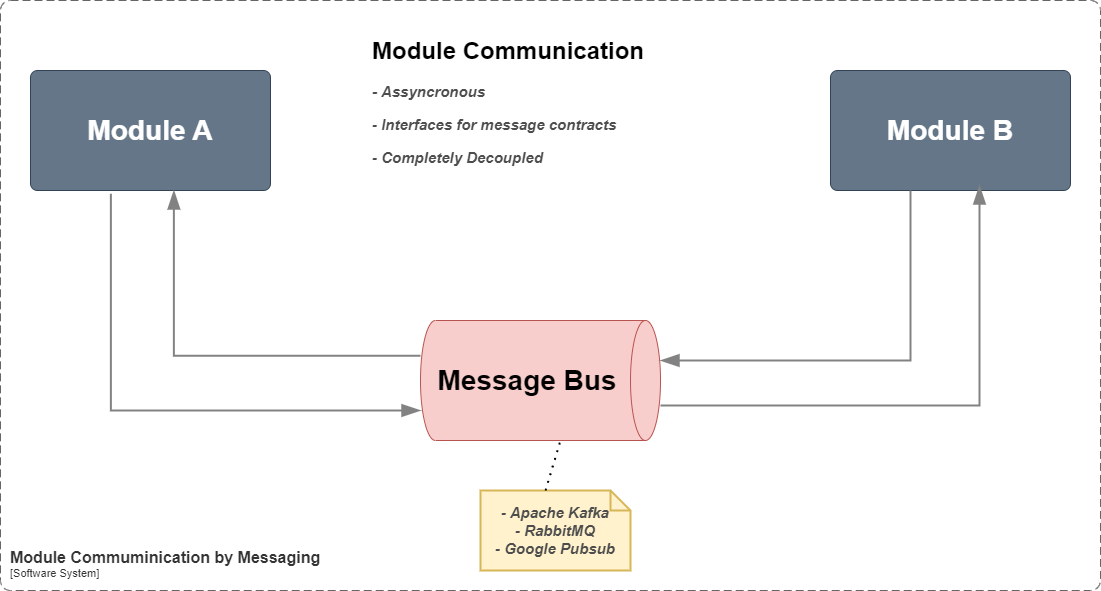

The diagram above was exported from draw.io. Its source (the exported page's mxGraphModel, read from the mxfile embedded in the PNG):
<mxGraphModel dx="1056" dy="1212" grid="1" gridSize="10" guides="1" tooltips="1" connect="1" arrows="1" fold="1" page="1" pageScale="1" pageWidth="850" pageHeight="1100" math="0" shadow="0">
  <root>
    <mxCell id="0" />
    <mxCell id="1" parent="0" />
    <object placeholders="1" c4Name="Module Commuminication by Messaging" c4Type="SystemScopeBoundary" c4Application="Software System" label="&lt;font style=&quot;font-size: 16px&quot;&gt;&lt;b&gt;&lt;div style=&quot;text-align: left&quot;&gt;%c4Name%&lt;/div&gt;&lt;/b&gt;&lt;/font&gt;&lt;div style=&quot;text-align: left&quot;&gt;[%c4Application%]&lt;/div&gt;" id="fMJiMuw9cCGgAMzBKRTZ-1">
      <mxCell style="rounded=1;fontSize=11;whiteSpace=wrap;html=1;dashed=1;arcSize=20;fillColor=none;strokeColor=#666666;fontColor=#333333;labelBackgroundColor=none;align=left;verticalAlign=bottom;labelBorderColor=none;spacingTop=0;spacing=10;dashPattern=8 4;metaEdit=1;rotatable=0;perimeter=rectanglePerimeter;noLabel=0;labelPadding=0;allowArrows=0;connectable=0;expand=0;recursiveResize=0;editable=1;pointerEvents=0;absoluteArcSize=1;points=[[0.25,0,0],[0.5,0,0],[0.75,0,0],[1,0.25,0],[1,0.5,0],[1,0.75,0],[0.75,1,0],[0.5,1,0],[0.25,1,0],[0,0.75,0],[0,0.5,0],[0,0.25,0]];" parent="1" vertex="1">
        <mxGeometry x="50" y="250" width="1100" height="590" as="geometry" />
      </mxCell>
    </object>
    <object placeholders="1" c4Name="&#10;Message Bus " c4Type="Container" c4Technology="" c4Description="" label="&lt;font style=&quot;font-size: 28px;&quot;&gt;&lt;b style=&quot;font-size: 28px;&quot;&gt;%c4Name%&lt;/b&gt;&lt;/font&gt;&lt;div style=&quot;font-size: 28px;&quot;&gt;%c4Technology%&lt;/div&gt;&lt;br style=&quot;font-size: 28px;&quot;&gt;&lt;div style=&quot;font-size: 28px;&quot;&gt;&lt;font style=&quot;font-size: 28px;&quot;&gt;&lt;font style=&quot;font-size: 28px;&quot; color=&quot;#E6E6E6&quot;&gt;%c4Description%&lt;/font&gt;&lt;/font&gt;&lt;/div&gt;" id="fMJiMuw9cCGgAMzBKRTZ-2">
      <mxCell style="shape=cylinder3;size=15;direction=south;whiteSpace=wrap;html=1;boundedLbl=1;rounded=0;labelBackgroundColor=none;fillColor=#f8cecc;fontSize=28;align=center;strokeColor=#b85450;metaEdit=1;points=[[0.5,0,0],[1,0.25,0],[1,0.5,0],[1,0.75,0],[0.5,1,0],[0,0.75,0],[0,0.5,0],[0,0.25,0]];resizable=0;" parent="1" vertex="1">
        <mxGeometry x="470" y="570" width="240" height="120" as="geometry" />
      </mxCell>
    </object>
    <object placeholders="1" c4Name="&#10;Module A" c4Type="Component" c4Technology="e.g. Spring Service" c4Description="" label="&lt;font style=&quot;font-size: 28px;&quot;&gt;&lt;b style=&quot;font-size: 28px;&quot;&gt;%c4Name%&lt;/b&gt;&lt;/font&gt;&lt;div style=&quot;font-size: 28px;&quot;&gt;&lt;/div&gt;&lt;br style=&quot;font-size: 28px;&quot;&gt;&lt;div style=&quot;font-size: 28px;&quot;&gt;&lt;font style=&quot;font-size: 28px;&quot;&gt;%c4Description%&lt;/font&gt;&lt;/div&gt;" id="fMJiMuw9cCGgAMzBKRTZ-5">
      <mxCell style="rounded=1;whiteSpace=wrap;html=1;labelBackgroundColor=none;fillColor=#647687;fontColor=#ffffff;align=center;arcSize=6;strokeColor=#314354;metaEdit=1;resizable=0;points=[[0.25,0,0],[0.5,0,0],[0.75,0,0],[1,0.25,0],[1,0.5,0],[1,0.75,0],[0.75,1,0],[0.5,1,0],[0.25,1,0],[0,0.75,0],[0,0.5,0],[0,0.25,0]];fontSize=28;" parent="1" vertex="1">
        <mxGeometry x="80" y="320" width="240" height="120" as="geometry" />
      </mxCell>
    </object>
    <object placeholders="1" c4Name="&#10;Module B" c4Type="Component" c4Technology="e.g. Spring Service" c4Description="" label="&lt;font style=&quot;font-size: 28px;&quot;&gt;&lt;b style=&quot;font-size: 28px;&quot;&gt;%c4Name%&lt;/b&gt;&lt;/font&gt;&lt;div style=&quot;font-size: 28px;&quot;&gt;&lt;/div&gt;&lt;br style=&quot;font-size: 28px;&quot;&gt;&lt;div style=&quot;font-size: 28px;&quot;&gt;&lt;font style=&quot;font-size: 28px;&quot;&gt;%c4Description%&lt;/font&gt;&lt;/div&gt;" id="fMJiMuw9cCGgAMzBKRTZ-7">
      <mxCell style="rounded=1;whiteSpace=wrap;html=1;labelBackgroundColor=none;fillColor=#647687;fontColor=#ffffff;align=center;arcSize=6;strokeColor=#314354;metaEdit=1;resizable=0;points=[[0.25,0,0],[0.5,0,0],[0.75,0,0],[1,0.25,0],[1,0.5,0],[1,0.75,0],[0.75,1,0],[0.5,1,0],[0.25,1,0],[0,0.75,0],[0,0.5,0],[0,0.25,0]];fontSize=28;" parent="1" vertex="1">
        <mxGeometry x="880" y="320" width="240" height="120" as="geometry" />
      </mxCell>
    </object>
    <object placeholders="1" c4Type="Relationship" id="fMJiMuw9cCGgAMzBKRTZ-9">
      <mxCell style="endArrow=blockThin;html=1;fontSize=10;fontColor=#404040;strokeWidth=2;endFill=1;strokeColor=#828282;elbow=vertical;metaEdit=1;endSize=14;startSize=14;jumpStyle=arc;jumpSize=16;rounded=0;edgeStyle=orthogonalEdgeStyle;exitX=0.335;exitY=1.027;exitDx=0;exitDy=0;exitPerimeter=0;" parent="1" target="fMJiMuw9cCGgAMzBKRTZ-2" edge="1" source="fMJiMuw9cCGgAMzBKRTZ-5">
        <mxGeometry width="240" relative="1" as="geometry">
          <mxPoint x="160" y="452" as="sourcePoint" />
          <mxPoint x="340" y="660" as="targetPoint" />
          <Array as="points">
            <mxPoint x="160" y="660" />
          </Array>
        </mxGeometry>
      </mxCell>
    </object>
    <object placeholders="1" c4Type="Relationship" id="fMJiMuw9cCGgAMzBKRTZ-11">
      <mxCell style="endArrow=blockThin;html=1;fontSize=10;fontColor=#404040;strokeWidth=2;endFill=1;strokeColor=#828282;elbow=vertical;metaEdit=1;endSize=14;startSize=14;jumpStyle=arc;jumpSize=16;rounded=0;edgeStyle=orthogonalEdgeStyle;exitX=0.377;exitY=1.01;exitDx=0;exitDy=0;exitPerimeter=0;" parent="1" edge="1">
        <mxGeometry width="240" relative="1" as="geometry">
          <mxPoint x="469.9999999999999" y="605.24" as="sourcePoint" />
          <mxPoint x="222.4" y="440" as="targetPoint" />
          <Array as="points">
            <mxPoint x="223.4" y="605" />
          </Array>
        </mxGeometry>
      </mxCell>
    </object>
    <object placeholders="1" c4Type="Relationship" id="HGUvb0VNojGdCowsVtzC-2">
      <mxCell style="endArrow=blockThin;html=1;fontSize=10;fontColor=#404040;strokeWidth=2;endFill=1;strokeColor=#828282;elbow=vertical;metaEdit=1;endSize=14;startSize=14;jumpStyle=arc;jumpSize=16;rounded=0;edgeStyle=orthogonalEdgeStyle;" edge="1" parent="1" source="fMJiMuw9cCGgAMzBKRTZ-2">
        <mxGeometry width="240" relative="1" as="geometry">
          <mxPoint x="750" y="654.58" as="sourcePoint" />
          <mxPoint x="1030" y="435" as="targetPoint" />
          <Array as="points">
            <mxPoint x="1029" y="655" />
          </Array>
        </mxGeometry>
      </mxCell>
    </object>
    <object placeholders="1" c4Type="Relationship" id="HGUvb0VNojGdCowsVtzC-3">
      <mxCell style="endArrow=blockThin;html=1;fontSize=10;fontColor=#404040;strokeWidth=2;endFill=1;strokeColor=#828282;elbow=vertical;metaEdit=1;endSize=14;startSize=14;jumpStyle=arc;jumpSize=16;rounded=0;edgeStyle=orthogonalEdgeStyle;" edge="1" parent="1">
        <mxGeometry width="240" relative="1" as="geometry">
          <mxPoint x="960" y="440" as="sourcePoint" />
          <mxPoint x="710" y="610" as="targetPoint" />
          <Array as="points">
            <mxPoint x="960" y="610" />
          </Array>
        </mxGeometry>
      </mxCell>
    </object>
    <mxCell id="uOZ1NGQyUF_j5dUGv6je-2" value="- Apache Kafka&lt;br style=&quot;font-size: 15px;&quot;&gt;- RabbitMQ&lt;br style=&quot;font-size: 15px;&quot;&gt;- Google Pubsub" style="shape=note;strokeWidth=2;fontSize=15;size=20;whiteSpace=wrap;html=1;fillColor=#fff2cc;strokeColor=#d6b656;fontColor=#4D4D4D;fontStyle=3" vertex="1" parent="1">
      <mxGeometry x="530" y="740" width="150" height="80" as="geometry" />
    </mxCell>
    <mxCell id="uOZ1NGQyUF_j5dUGv6je-3" value="" style="endArrow=none;dashed=1;html=1;dashPattern=1 3;strokeWidth=2;rounded=0;exitX=0;exitY=0;exitDx=65;exitDy=0;exitPerimeter=0;" edge="1" parent="1" source="uOZ1NGQyUF_j5dUGv6je-2">
      <mxGeometry width="50" height="50" relative="1" as="geometry">
        <mxPoint x="560" y="740" as="sourcePoint" />
        <mxPoint x="610" y="690" as="targetPoint" />
      </mxGeometry>
    </mxCell>
    <mxCell id="uOZ1NGQyUF_j5dUGv6je-5" value="&lt;h1 style=&quot;margin-top: 0px;&quot;&gt;Module Communication&lt;/h1&gt;&lt;p style=&quot;font-size: 15px;&quot;&gt;&lt;span style=&quot;color: rgb(77, 77, 77); font-size: 16px; font-style: italic; font-weight: 700; text-align: center;&quot;&gt;-&lt;/span&gt;&lt;font style=&quot;font-size: 15px;&quot;&gt;&lt;span style=&quot;color: rgb(77, 77, 77); font-style: italic; font-weight: 700; text-align: center;&quot;&gt; Assyncronous&lt;/span&gt;&lt;/font&gt;&lt;/p&gt;&lt;p style=&quot;font-size: 15px;&quot;&gt;&lt;font style=&quot;font-size: 15px;&quot;&gt;&lt;span style=&quot;color: rgb(77, 77, 77); font-style: italic; font-weight: 700; text-align: center;&quot;&gt;- Interfaces for message contracts&lt;/span&gt;&lt;/font&gt;&lt;/p&gt;&lt;p style=&quot;font-size: 15px;&quot;&gt;&lt;span style=&quot;background-color: initial; color: rgb(77, 77, 77); font-style: italic; font-weight: 700; text-align: center;&quot;&gt;- Completely Decoupled&lt;/span&gt;&lt;/p&gt;" style="text;html=1;whiteSpace=wrap;overflow=hidden;rounded=0;" vertex="1" parent="1">
      <mxGeometry x="420" y="280" width="320" height="160" as="geometry" />
    </mxCell>
  </root>
</mxGraphModel>